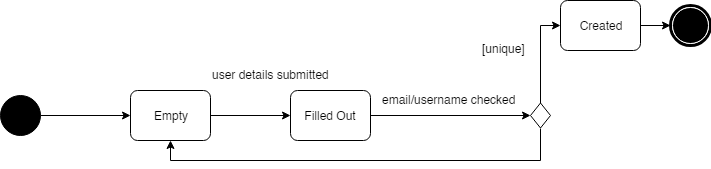

The diagram above was exported from draw.io. Its source (the exported page's mxGraphModel, read from the mxfile embedded in the PNG):
<mxGraphModel dx="1690" dy="435" grid="1" gridSize="10" guides="1" tooltips="1" connect="1" arrows="1" fold="1" page="1" pageScale="1" pageWidth="850" pageHeight="1100" background="#ffffff" math="0" shadow="0">
  <root>
    <mxCell id="0" />
    <mxCell id="1" parent="0" />
    <mxCell id="7yZuvd6ehAk20Z6Y38vv-2" style="edgeStyle=orthogonalEdgeStyle;rounded=0;orthogonalLoop=1;jettySize=auto;html=1;exitX=1;exitY=0.5;exitDx=0;exitDy=0;entryX=0;entryY=0.5;entryDx=0;entryDy=0;" parent="1" source="60571a20871a0731-4" target="7yZuvd6ehAk20Z6Y38vv-1" edge="1">
      <mxGeometry relative="1" as="geometry" />
    </mxCell>
    <mxCell id="60571a20871a0731-4" value="" style="ellipse;whiteSpace=wrap;html=1;rounded=0;shadow=0;comic=0;labelBackgroundColor=none;strokeColor=#000000;strokeWidth=1;fillColor=#000000;fontFamily=Verdana;fontSize=12;fontColor=#000000;align=center;" parent="1" vertex="1">
      <mxGeometry x="-770" y="155" width="40" height="40" as="geometry" />
    </mxCell>
    <mxCell id="60571a20871a0731-5" value="" style="shape=mxgraph.bpmn.shape;html=1;verticalLabelPosition=bottom;labelBackgroundColor=#ffffff;verticalAlign=top;perimeter=ellipsePerimeter;outline=end;symbol=terminate;rounded=0;shadow=0;comic=0;strokeColor=#000000;strokeWidth=1;fillColor=#ffffff;fontFamily=Verdana;fontSize=12;fontColor=#000000;align=center;" parent="1" vertex="1">
      <mxGeometry x="-100" y="65" width="40" height="40" as="geometry" />
    </mxCell>
    <mxCell id="7yZuvd6ehAk20Z6Y38vv-6" style="edgeStyle=orthogonalEdgeStyle;rounded=0;orthogonalLoop=1;jettySize=auto;html=1;exitX=1;exitY=0.5;exitDx=0;exitDy=0;" parent="1" source="7yZuvd6ehAk20Z6Y38vv-1" target="7yZuvd6ehAk20Z6Y38vv-5" edge="1">
      <mxGeometry relative="1" as="geometry" />
    </mxCell>
    <mxCell id="7yZuvd6ehAk20Z6Y38vv-1" value="Empty&lt;br&gt;" style="rounded=1;whiteSpace=wrap;html=1;absoluteArcSize=1;arcSize=14;strokeWidth=1;" parent="1" vertex="1">
      <mxGeometry x="-640" y="150" width="80" height="50" as="geometry" />
    </mxCell>
    <mxCell id="ET22fksmGw6vQUnFEt_H-3" style="edgeStyle=orthogonalEdgeStyle;rounded=0;orthogonalLoop=1;jettySize=auto;html=1;exitX=1;exitY=0.5;exitDx=0;exitDy=0;entryX=0;entryY=0.5;entryDx=0;entryDy=0;" edge="1" parent="1" source="7yZuvd6ehAk20Z6Y38vv-5" target="ET22fksmGw6vQUnFEt_H-2">
      <mxGeometry relative="1" as="geometry" />
    </mxCell>
    <mxCell id="7yZuvd6ehAk20Z6Y38vv-5" value="Filled Out" style="rounded=1;whiteSpace=wrap;html=1;absoluteArcSize=1;arcSize=14;strokeWidth=1;" parent="1" vertex="1">
      <mxGeometry x="-480" y="150" width="80" height="50" as="geometry" />
    </mxCell>
    <mxCell id="7yZuvd6ehAk20Z6Y38vv-20" value="user details submitted" style="text;html=1;resizable=0;points=[];autosize=1;align=left;verticalAlign=top;spacingTop=-4;" parent="1" vertex="1">
      <mxGeometry x="-560" y="125" width="130" height="20" as="geometry" />
    </mxCell>
    <mxCell id="ET22fksmGw6vQUnFEt_H-9" style="edgeStyle=orthogonalEdgeStyle;rounded=0;orthogonalLoop=1;jettySize=auto;html=1;exitX=0.5;exitY=1;exitDx=0;exitDy=0;entryX=0.5;entryY=1;entryDx=0;entryDy=0;" edge="1" parent="1" source="ET22fksmGw6vQUnFEt_H-2" target="7yZuvd6ehAk20Z6Y38vv-1">
      <mxGeometry relative="1" as="geometry" />
    </mxCell>
    <mxCell id="ET22fksmGw6vQUnFEt_H-10" style="edgeStyle=orthogonalEdgeStyle;rounded=0;orthogonalLoop=1;jettySize=auto;html=1;exitX=0.5;exitY=0;exitDx=0;exitDy=0;entryX=0;entryY=0.5;entryDx=0;entryDy=0;" edge="1" parent="1" source="ET22fksmGw6vQUnFEt_H-2" target="ET22fksmGw6vQUnFEt_H-6">
      <mxGeometry relative="1" as="geometry" />
    </mxCell>
    <mxCell id="ET22fksmGw6vQUnFEt_H-2" value="" style="rhombus;whiteSpace=wrap;html=1;" vertex="1" parent="1">
      <mxGeometry x="-240" y="162.5" width="20" height="25" as="geometry" />
    </mxCell>
    <mxCell id="ET22fksmGw6vQUnFEt_H-5" value="email/username checked" style="text;html=1;resizable=0;points=[];autosize=1;align=left;verticalAlign=top;spacingTop=-4;" vertex="1" parent="1">
      <mxGeometry x="-390" y="150" width="150" height="20" as="geometry" />
    </mxCell>
    <mxCell id="ET22fksmGw6vQUnFEt_H-11" style="edgeStyle=orthogonalEdgeStyle;rounded=0;orthogonalLoop=1;jettySize=auto;html=1;exitX=1;exitY=0.5;exitDx=0;exitDy=0;" edge="1" parent="1" source="ET22fksmGw6vQUnFEt_H-6">
      <mxGeometry relative="1" as="geometry">
        <mxPoint x="-100" y="85.33333333333337" as="targetPoint" />
      </mxGeometry>
    </mxCell>
    <mxCell id="ET22fksmGw6vQUnFEt_H-6" value="Created" style="rounded=1;whiteSpace=wrap;html=1;absoluteArcSize=1;arcSize=14;strokeWidth=1;" vertex="1" parent="1">
      <mxGeometry x="-210" y="60" width="80" height="50" as="geometry" />
    </mxCell>
    <mxCell id="ET22fksmGw6vQUnFEt_H-8" value="[unique]" style="text;html=1;resizable=0;points=[];autosize=1;align=left;verticalAlign=top;spacingTop=-4;" vertex="1" parent="1">
      <mxGeometry x="-290" y="99" width="60" height="20" as="geometry" />
    </mxCell>
  </root>
</mxGraphModel>